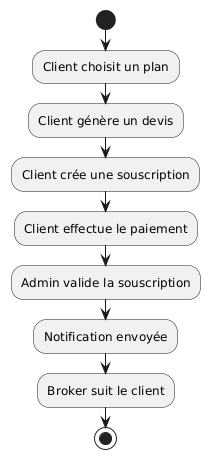

The diagram above was rendered by PlantUML. Its source (embedded in the PNG):
@startuml
start
:Client choisit un plan;
:Client génère un devis;
:Client crée une souscription;
:Client effectue le paiement;
:Admin valide la souscription;
:Notification envoyée;
:Broker suit le client;
stop
@enduml